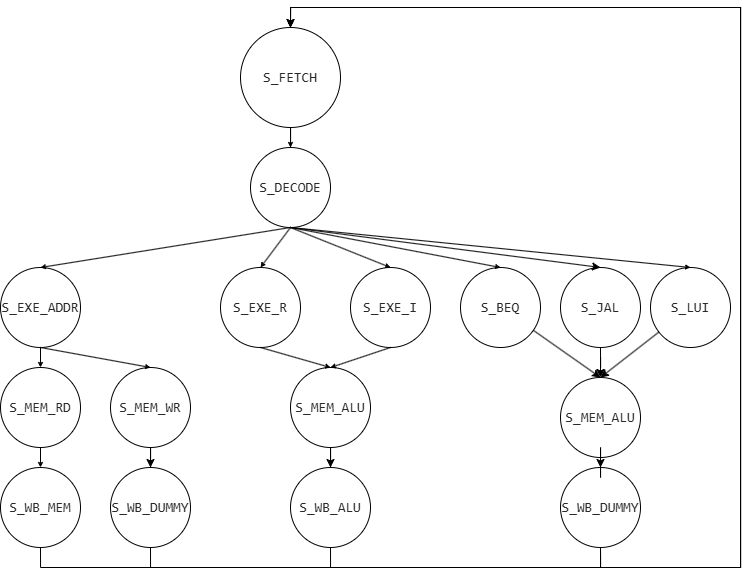

The diagram above was exported from draw.io. Its source (the exported page's mxGraphModel, read from the mxfile embedded in the PNG):
<mxGraphModel dx="755" dy="882" grid="1" gridSize="10" guides="1" tooltips="1" connect="1" arrows="1" fold="1" page="1" pageScale="1" pageWidth="850" pageHeight="1100" math="0" shadow="0">
  <root>
    <mxCell id="0" />
    <mxCell id="1" parent="0" />
    <mxCell id="3Njr_bKy6_N62XD6DEpk-3" edge="1" parent="1" source="3Njr_bKy6_N62XD6DEpk-4" style="edgeStyle=orthogonalEdgeStyle;rounded=0;orthogonalLoop=1;jettySize=auto;html=1;exitX=0.5;exitY=1;exitDx=0;exitDy=0;startSize=3;endSize=3;" target="3Njr_bKy6_N62XD6DEpk-10">
      <mxGeometry relative="1" as="geometry" />
    </mxCell>
    <mxCell id="3Njr_bKy6_N62XD6DEpk-4" parent="1" style="ellipse;whiteSpace=wrap;html=1;aspect=fixed;fillColor=none;strokeColor=default;" value="&lt;div style=&quot;line-height: 60%;&quot;&gt;&lt;div&gt;&lt;div style=&quot;color: rgb(41, 41, 41); background-color: rgb(255, 255, 255); font-family: Consolas, &amp;quot;Courier New&amp;quot;, monospace; font-size: 14px; line-height: 19px; white-space: pre;&quot;&gt;S_FETCH&lt;/div&gt;&lt;/div&gt;&lt;/div&gt;" vertex="1">
      <mxGeometry height="100" width="100" x="550" y="270" as="geometry" />
    </mxCell>
    <mxCell id="3Njr_bKy6_N62XD6DEpk-5" edge="1" parent="1" source="3Njr_bKy6_N62XD6DEpk-10" style="rounded=0;orthogonalLoop=1;jettySize=auto;html=1;exitX=0.5;exitY=1;exitDx=0;exitDy=0;entryX=0.5;entryY=0;entryDx=0;entryDy=0;startSize=3;endSize=3;" target="3Njr_bKy6_N62XD6DEpk-13">
      <mxGeometry relative="1" as="geometry" />
    </mxCell>
    <mxCell id="3Njr_bKy6_N62XD6DEpk-6" edge="1" parent="1" source="3Njr_bKy6_N62XD6DEpk-10" style="rounded=0;orthogonalLoop=1;jettySize=auto;html=1;exitX=0.5;exitY=1;exitDx=0;exitDy=0;entryX=0.5;entryY=0;entryDx=0;entryDy=0;startSize=3;endSize=3;" target="3Njr_bKy6_N62XD6DEpk-21">
      <mxGeometry relative="1" as="geometry" />
    </mxCell>
    <mxCell id="3Njr_bKy6_N62XD6DEpk-7" edge="1" parent="1" source="3Njr_bKy6_N62XD6DEpk-10" style="rounded=0;orthogonalLoop=1;jettySize=auto;html=1;exitX=0.5;exitY=1;exitDx=0;exitDy=0;entryX=0.5;entryY=0;entryDx=0;entryDy=0;startSize=3;endSize=3;" target="3Njr_bKy6_N62XD6DEpk-25">
      <mxGeometry relative="1" as="geometry" />
    </mxCell>
    <mxCell id="3Njr_bKy6_N62XD6DEpk-8" edge="1" parent="1" source="3Njr_bKy6_N62XD6DEpk-10" style="rounded=0;orthogonalLoop=1;jettySize=auto;html=1;exitX=0.5;exitY=1;exitDx=0;exitDy=0;entryX=0.5;entryY=0;entryDx=0;entryDy=0;endSize=3;startSize=3;" target="3Njr_bKy6_N62XD6DEpk-27">
      <mxGeometry relative="1" as="geometry" />
    </mxCell>
    <mxCell id="3Njr_bKy6_N62XD6DEpk-9" edge="1" parent="1" source="3Njr_bKy6_N62XD6DEpk-10" style="rounded=0;orthogonalLoop=1;jettySize=auto;html=1;exitX=0.5;exitY=1;exitDx=0;exitDy=0;startSize=3;endSize=3;entryX=0.5;entryY=0;entryDx=0;entryDy=0;" target="3Njr_bKy6_N62XD6DEpk-29">
      <mxGeometry relative="1" as="geometry" />
    </mxCell>
    <mxCell id="QDrDHDh-gkcM0SnW_xgP-3" edge="1" parent="1" source="3Njr_bKy6_N62XD6DEpk-10" style="rounded=0;orthogonalLoop=1;jettySize=auto;html=1;entryX=0.5;entryY=0;entryDx=0;entryDy=0;exitX=0.5;exitY=1;exitDx=0;exitDy=0;" target="QDrDHDh-gkcM0SnW_xgP-2">
      <mxGeometry relative="1" as="geometry" />
    </mxCell>
    <mxCell id="3Njr_bKy6_N62XD6DEpk-10" parent="1" style="ellipse;whiteSpace=wrap;html=1;aspect=fixed;fillColor=none;strokeColor=default;" value="&lt;div style=&quot;line-height: 80%;&quot;&gt;&lt;div&gt;&lt;div style=&quot;color: rgb(41, 41, 41); background-color: rgb(255, 255, 255); font-family: Consolas, &amp;quot;Courier New&amp;quot;, monospace; font-size: 14px; line-height: 19px; white-space: pre;&quot;&gt;S_DECODE&lt;/div&gt;&lt;/div&gt;&lt;/div&gt;" vertex="1">
      <mxGeometry height="80" width="80" x="560" y="390" as="geometry" />
    </mxCell>
    <mxCell id="3Njr_bKy6_N62XD6DEpk-11" edge="1" parent="1" source="3Njr_bKy6_N62XD6DEpk-13" style="edgeStyle=orthogonalEdgeStyle;rounded=0;orthogonalLoop=1;jettySize=auto;html=1;exitX=0.5;exitY=1;exitDx=0;exitDy=0;entryX=0.5;entryY=0;entryDx=0;entryDy=0;startSize=3;endSize=3;" target="3Njr_bKy6_N62XD6DEpk-15">
      <mxGeometry relative="1" as="geometry" />
    </mxCell>
    <mxCell id="3Njr_bKy6_N62XD6DEpk-12" edge="1" parent="1" source="3Njr_bKy6_N62XD6DEpk-13" style="rounded=0;orthogonalLoop=1;jettySize=auto;html=1;exitX=0.5;exitY=1;exitDx=0;exitDy=0;entryX=0.5;entryY=0;entryDx=0;entryDy=0;startSize=3;endSize=3;" target="3Njr_bKy6_N62XD6DEpk-19">
      <mxGeometry relative="1" as="geometry" />
    </mxCell>
    <mxCell id="3Njr_bKy6_N62XD6DEpk-13" parent="1" style="ellipse;whiteSpace=wrap;html=1;aspect=fixed;fillColor=none;strokeColor=default;" value="&lt;div style=&quot;line-height: 80%;&quot;&gt;&lt;div&gt;&lt;div style=&quot;color: rgb(41, 41, 41); background-color: rgb(255, 255, 255); font-family: Consolas, &amp;quot;Courier New&amp;quot;, monospace; font-size: 14px; line-height: 19px; white-space: pre;&quot;&gt;S_EXE_ADDR&lt;/div&gt;&lt;/div&gt;&lt;/div&gt;" vertex="1">
      <mxGeometry height="80" width="80" x="310" y="510" as="geometry" />
    </mxCell>
    <mxCell id="3Njr_bKy6_N62XD6DEpk-14" edge="1" parent="1" source="3Njr_bKy6_N62XD6DEpk-15" style="edgeStyle=orthogonalEdgeStyle;rounded=0;orthogonalLoop=1;jettySize=auto;html=1;exitX=0.5;exitY=1;exitDx=0;exitDy=0;entryX=0.5;entryY=0;entryDx=0;entryDy=0;startSize=3;endSize=3;" target="3Njr_bKy6_N62XD6DEpk-17">
      <mxGeometry relative="1" as="geometry" />
    </mxCell>
    <mxCell id="3Njr_bKy6_N62XD6DEpk-15" parent="1" style="ellipse;whiteSpace=wrap;html=1;aspect=fixed;fillColor=none;strokeColor=default;" value="&lt;div style=&quot;line-height: 80%;&quot;&gt;&lt;div&gt;&lt;div style=&quot;color: rgb(41, 41, 41); background-color: rgb(255, 255, 255); font-family: Consolas, &amp;quot;Courier New&amp;quot;, monospace; font-size: 14px; line-height: 19px; white-space: pre;&quot;&gt;S_MEM_RD&lt;/div&gt;&lt;/div&gt;&lt;/div&gt;" vertex="1">
      <mxGeometry height="80" width="80" x="310" y="610" as="geometry" />
    </mxCell>
    <mxCell id="3Njr_bKy6_N62XD6DEpk-16" edge="1" parent="1" source="3Njr_bKy6_N62XD6DEpk-17" style="edgeStyle=orthogonalEdgeStyle;rounded=0;orthogonalLoop=1;jettySize=auto;html=1;exitX=0.5;exitY=1;exitDx=0;exitDy=0;entryX=0.5;entryY=0;entryDx=0;entryDy=0;endSize=3;startSize=3;" target="3Njr_bKy6_N62XD6DEpk-4">
      <mxGeometry relative="1" as="geometry">
        <Array as="points">
          <mxPoint x="350" y="810" />
          <mxPoint x="1050" y="810" />
          <mxPoint x="1050" y="250" />
          <mxPoint x="600" y="250" />
        </Array>
      </mxGeometry>
    </mxCell>
    <mxCell id="3Njr_bKy6_N62XD6DEpk-17" parent="1" style="ellipse;whiteSpace=wrap;html=1;aspect=fixed;fillColor=none;strokeColor=default;" value="&lt;div style=&quot;line-height: 80%;&quot;&gt;&lt;div style=&quot;color: rgb(41, 41, 41); background-color: rgb(255, 255, 255); font-family: Consolas, &amp;quot;Courier New&amp;quot;, monospace; font-size: 14px; line-height: 19px; white-space: pre;&quot;&gt;S_WB_MEM&lt;/div&gt;&lt;/div&gt;" vertex="1">
      <mxGeometry height="80" width="80" x="310" y="710" as="geometry" />
    </mxCell>
    <mxCell id="3Njr_bKy6_N62XD6DEpk-18" edge="1" parent="1" source="qDnZlbE1Hom8U0h7WOWq-1" style="edgeStyle=orthogonalEdgeStyle;rounded=0;orthogonalLoop=1;jettySize=auto;html=1;entryX=0.5;entryY=0;entryDx=0;entryDy=0;endSize=3;startSize=3;exitX=0.5;exitY=1;exitDx=0;exitDy=0;" target="3Njr_bKy6_N62XD6DEpk-4">
      <mxGeometry relative="1" as="geometry">
        <Array as="points">
          <mxPoint x="460" y="810" />
          <mxPoint x="1050" y="810" />
          <mxPoint x="1050" y="250" />
          <mxPoint x="600" y="250" />
        </Array>
        <mxPoint x="460" y="780" as="sourcePoint" />
      </mxGeometry>
    </mxCell>
    <mxCell id="qDnZlbE1Hom8U0h7WOWq-2" edge="1" parent="1" source="3Njr_bKy6_N62XD6DEpk-19" style="edgeStyle=orthogonalEdgeStyle;rounded=0;orthogonalLoop=1;jettySize=auto;html=1;entryX=0.5;entryY=0;entryDx=0;entryDy=0;" target="qDnZlbE1Hom8U0h7WOWq-1">
      <mxGeometry relative="1" as="geometry" />
    </mxCell>
    <mxCell id="3Njr_bKy6_N62XD6DEpk-19" parent="1" style="ellipse;whiteSpace=wrap;html=1;aspect=fixed;fillColor=none;strokeColor=default;" value="&lt;div style=&quot;line-height: 80%;&quot;&gt;&lt;div&gt;&lt;div style=&quot;color: rgb(41, 41, 41); background-color: rgb(255, 255, 255); font-family: Consolas, &amp;quot;Courier New&amp;quot;, monospace; font-size: 14px; line-height: 19px; white-space: pre;&quot;&gt;S_MEM_WR&lt;/div&gt;&lt;/div&gt;&lt;/div&gt;" vertex="1">
      <mxGeometry height="80" width="80" x="420" y="610" as="geometry" />
    </mxCell>
    <mxCell id="3Njr_bKy6_N62XD6DEpk-20" edge="1" parent="1" source="3Njr_bKy6_N62XD6DEpk-21" style="rounded=0;orthogonalLoop=1;jettySize=auto;html=1;exitX=0.5;exitY=1;exitDx=0;exitDy=0;entryX=0.5;entryY=0;entryDx=0;entryDy=0;endSize=3;startSize=3;" target="3Njr_bKy6_N62XD6DEpk-23">
      <mxGeometry relative="1" as="geometry" />
    </mxCell>
    <mxCell id="3Njr_bKy6_N62XD6DEpk-21" parent="1" style="ellipse;whiteSpace=wrap;html=1;aspect=fixed;fillColor=none;strokeColor=default;" value="&lt;div style=&quot;line-height: 80%;&quot;&gt;&lt;div&gt;&lt;div style=&quot;color: rgb(41, 41, 41); background-color: rgb(255, 255, 255); font-family: Consolas, &amp;quot;Courier New&amp;quot;, monospace; font-size: 14px; line-height: 19px; white-space: pre;&quot;&gt;S_EXE_R&lt;/div&gt;&lt;/div&gt;&lt;/div&gt;" vertex="1">
      <mxGeometry height="80" width="80" x="530" y="510" as="geometry" />
    </mxCell>
    <mxCell id="3Njr_bKy6_N62XD6DEpk-22" edge="1" parent="1" source="qDnZlbE1Hom8U0h7WOWq-3" style="edgeStyle=orthogonalEdgeStyle;rounded=0;orthogonalLoop=1;jettySize=auto;html=1;entryX=0.5;entryY=0;entryDx=0;entryDy=0;exitX=0.5;exitY=1;exitDx=0;exitDy=0;" target="3Njr_bKy6_N62XD6DEpk-4">
      <mxGeometry relative="1" as="geometry">
        <Array as="points">
          <mxPoint x="640" y="810" />
          <mxPoint x="1050" y="810" />
          <mxPoint x="1050" y="250" />
          <mxPoint x="600" y="250" />
        </Array>
        <mxPoint x="640" y="780" as="sourcePoint" />
      </mxGeometry>
    </mxCell>
    <mxCell id="qDnZlbE1Hom8U0h7WOWq-4" edge="1" parent="1" source="3Njr_bKy6_N62XD6DEpk-23" style="edgeStyle=orthogonalEdgeStyle;rounded=0;orthogonalLoop=1;jettySize=auto;html=1;entryX=0.5;entryY=0;entryDx=0;entryDy=0;" target="qDnZlbE1Hom8U0h7WOWq-3">
      <mxGeometry relative="1" as="geometry" />
    </mxCell>
    <mxCell id="3Njr_bKy6_N62XD6DEpk-23" parent="1" style="ellipse;whiteSpace=wrap;html=1;aspect=fixed;fillColor=none;strokeColor=default;" value="&lt;div style=&quot;line-height: 80%;&quot;&gt;&lt;div&gt;&lt;div style=&quot;color: rgb(41, 41, 41); background-color: rgb(255, 255, 255); font-family: Consolas, &amp;quot;Courier New&amp;quot;, monospace; font-size: 14px; line-height: 19px; white-space: pre;&quot;&gt;S_MEM_ALU&lt;/div&gt;&lt;/div&gt;&lt;/div&gt;" vertex="1">
      <mxGeometry height="80" width="80" x="600" y="610" as="geometry" />
    </mxCell>
    <mxCell id="3Njr_bKy6_N62XD6DEpk-24" edge="1" parent="1" source="qDnZlbE1Hom8U0h7WOWq-9" style="edgeStyle=orthogonalEdgeStyle;rounded=0;orthogonalLoop=1;jettySize=auto;html=1;entryX=0.5;entryY=0;entryDx=0;entryDy=0;exitX=0.5;exitY=1;exitDx=0;exitDy=0;" target="3Njr_bKy6_N62XD6DEpk-4">
      <mxGeometry relative="1" as="geometry">
        <Array as="points">
          <mxPoint x="910" y="810" />
          <mxPoint x="1050" y="810" />
          <mxPoint x="1050" y="250" />
          <mxPoint x="600" y="250" />
        </Array>
        <mxPoint x="960" y="720" as="sourcePoint" />
      </mxGeometry>
    </mxCell>
    <mxCell id="qDnZlbE1Hom8U0h7WOWq-7" edge="1" parent="1" source="3Njr_bKy6_N62XD6DEpk-25" style="rounded=0;orthogonalLoop=1;jettySize=auto;html=1;entryX=0.5;entryY=0;entryDx=0;entryDy=0;" target="qDnZlbE1Hom8U0h7WOWq-5">
      <mxGeometry relative="1" as="geometry" />
    </mxCell>
    <mxCell id="3Njr_bKy6_N62XD6DEpk-25" parent="1" style="ellipse;whiteSpace=wrap;html=1;aspect=fixed;fillColor=none;strokeColor=default;" value="&lt;div style=&quot;line-height: 80%;&quot;&gt;&lt;div&gt;&lt;div style=&quot;color: rgb(41, 41, 41); background-color: rgb(255, 255, 255); font-family: Consolas, &amp;quot;Courier New&amp;quot;, monospace; font-size: 14px; line-height: 19px; white-space: pre;&quot;&gt;S_LUI&lt;/div&gt;&lt;/div&gt;&lt;/div&gt;" vertex="1">
      <mxGeometry height="80" width="80" x="960" y="510" as="geometry" />
    </mxCell>
    <mxCell id="3Njr_bKy6_N62XD6DEpk-26" edge="1" parent="1" source="3Njr_bKy6_N62XD6DEpk-27" style="rounded=0;orthogonalLoop=1;jettySize=auto;html=1;exitX=0.5;exitY=1;exitDx=0;exitDy=0;entryX=0.5;entryY=0;entryDx=0;entryDy=0;startSize=3;endSize=3;" target="3Njr_bKy6_N62XD6DEpk-23">
      <mxGeometry relative="1" as="geometry" />
    </mxCell>
    <mxCell id="3Njr_bKy6_N62XD6DEpk-27" parent="1" style="ellipse;whiteSpace=wrap;html=1;aspect=fixed;fillColor=none;strokeColor=default;" value="&lt;div style=&quot;line-height: 80%;&quot;&gt;&lt;div style=&quot;color: rgb(41, 41, 41); background-color: rgb(255, 255, 255); font-family: Consolas, &amp;quot;Courier New&amp;quot;, monospace; font-size: 14px; line-height: 19px; white-space: pre;&quot;&gt;S_EXE_I&lt;/div&gt;&lt;/div&gt;" vertex="1">
      <mxGeometry height="80" width="80" x="660" y="510" as="geometry" />
    </mxCell>
    <mxCell id="QDrDHDh-gkcM0SnW_xgP-5" edge="1" parent="1" source="qDnZlbE1Hom8U0h7WOWq-9" style="edgeStyle=orthogonalEdgeStyle;rounded=0;orthogonalLoop=1;jettySize=auto;html=1;endArrow=none;endFill=0;exitX=0.5;exitY=1;exitDx=0;exitDy=0;">
      <mxGeometry relative="1" as="geometry">
        <Array as="points">
          <mxPoint x="910" y="810" />
        </Array>
        <mxPoint x="850" y="730" as="sourcePoint" />
        <mxPoint x="820" y="810" as="targetPoint" />
      </mxGeometry>
    </mxCell>
    <mxCell id="qDnZlbE1Hom8U0h7WOWq-6" edge="1" parent="1" source="3Njr_bKy6_N62XD6DEpk-29" style="rounded=0;orthogonalLoop=1;jettySize=auto;html=1;entryX=0.5;entryY=0;entryDx=0;entryDy=0;" target="qDnZlbE1Hom8U0h7WOWq-5">
      <mxGeometry relative="1" as="geometry" />
    </mxCell>
    <mxCell id="3Njr_bKy6_N62XD6DEpk-29" parent="1" style="ellipse;whiteSpace=wrap;html=1;aspect=fixed;fillColor=none;strokeColor=default;" value="&lt;div style=&quot;line-height: 80%;&quot;&gt;&lt;div style=&quot;color: rgb(41, 41, 41); background-color: rgb(255, 255, 255); font-family: Consolas, &amp;quot;Courier New&amp;quot;, monospace; font-size: 14px; line-height: 19px; white-space: pre;&quot;&gt;S_BEQ&lt;/div&gt;&lt;/div&gt;" vertex="1">
      <mxGeometry height="80" width="80" x="770" y="510" as="geometry" />
    </mxCell>
    <mxCell id="QDrDHDh-gkcM0SnW_xgP-6" edge="1" parent="1" source="qDnZlbE1Hom8U0h7WOWq-9" style="edgeStyle=orthogonalEdgeStyle;rounded=0;orthogonalLoop=1;jettySize=auto;html=1;endArrow=none;endFill=0;exitX=0.5;exitY=1;exitDx=0;exitDy=0;">
      <mxGeometry relative="1" as="geometry">
        <Array as="points">
          <mxPoint x="910" y="800" />
          <mxPoint x="910" y="800" />
        </Array>
        <mxPoint x="920" y="730" as="sourcePoint" />
        <mxPoint x="910" y="810" as="targetPoint" />
      </mxGeometry>
    </mxCell>
    <mxCell id="qDnZlbE1Hom8U0h7WOWq-8" edge="1" parent="1" source="QDrDHDh-gkcM0SnW_xgP-2" style="edgeStyle=orthogonalEdgeStyle;rounded=0;orthogonalLoop=1;jettySize=auto;html=1;" target="qDnZlbE1Hom8U0h7WOWq-5">
      <mxGeometry relative="1" as="geometry" />
    </mxCell>
    <mxCell id="QDrDHDh-gkcM0SnW_xgP-2" parent="1" style="ellipse;whiteSpace=wrap;html=1;aspect=fixed;fillColor=none;strokeColor=default;" value="&lt;div style=&quot;line-height: 80%;&quot;&gt;&lt;div style=&quot;color: rgb(41, 41, 41); background-color: rgb(255, 255, 255); font-family: Consolas, &amp;quot;Courier New&amp;quot;, monospace; font-size: 14px; line-height: 19px; white-space: pre;&quot;&gt;S_JAL&lt;/div&gt;&lt;/div&gt;" vertex="1">
      <mxGeometry height="80" width="80" x="870" y="510" as="geometry" />
    </mxCell>
    <mxCell id="qDnZlbE1Hom8U0h7WOWq-1" parent="1" style="ellipse;whiteSpace=wrap;html=1;aspect=fixed;fillColor=none;strokeColor=default;" value="&lt;div style=&quot;line-height: 80%;&quot;&gt;&lt;div style=&quot;color: rgb(41, 41, 41); background-color: rgb(255, 255, 255); font-family: Consolas, &amp;quot;Courier New&amp;quot;, monospace; font-size: 14px; line-height: 19px; white-space: pre;&quot;&gt;S_WB_DUMMY&lt;/div&gt;&lt;/div&gt;" vertex="1">
      <mxGeometry height="80" width="80" x="420" y="710" as="geometry" />
    </mxCell>
    <mxCell id="qDnZlbE1Hom8U0h7WOWq-3" parent="1" style="ellipse;whiteSpace=wrap;html=1;aspect=fixed;fillColor=none;strokeColor=default;" value="&lt;div style=&quot;line-height: 80%;&quot;&gt;&lt;div style=&quot;color: rgb(41, 41, 41); background-color: rgb(255, 255, 255); font-family: Consolas, &amp;quot;Courier New&amp;quot;, monospace; font-size: 14px; line-height: 19px; white-space: pre;&quot;&gt;&lt;div style=&quot;line-height: 19px;&quot;&gt;S_WB_ALU&lt;/div&gt;&lt;/div&gt;&lt;/div&gt;" vertex="1">
      <mxGeometry height="80" width="80" x="600" y="710" as="geometry" />
    </mxCell>
    <mxCell id="qDnZlbE1Hom8U0h7WOWq-10" edge="1" parent="1" source="qDnZlbE1Hom8U0h7WOWq-5" style="edgeStyle=orthogonalEdgeStyle;rounded=0;orthogonalLoop=1;jettySize=auto;html=1;entryX=0.5;entryY=0;entryDx=0;entryDy=0;" target="qDnZlbE1Hom8U0h7WOWq-9">
      <mxGeometry relative="1" as="geometry" />
    </mxCell>
    <mxCell id="qDnZlbE1Hom8U0h7WOWq-5" parent="1" style="ellipse;whiteSpace=wrap;html=1;aspect=fixed;fillColor=none;strokeColor=default;" value="&lt;div style=&quot;line-height: 80%;&quot;&gt;&lt;div&gt;&lt;div style=&quot;color: rgb(41, 41, 41); background-color: rgb(255, 255, 255); font-family: Consolas, &amp;quot;Courier New&amp;quot;, monospace; font-size: 14px; line-height: 19px; white-space: pre;&quot;&gt;S_MEM_ALU&lt;/div&gt;&lt;/div&gt;&lt;/div&gt;" vertex="1">
      <mxGeometry height="80" width="80" x="870" y="620" as="geometry" />
    </mxCell>
    <mxCell id="qDnZlbE1Hom8U0h7WOWq-9" parent="1" style="ellipse;whiteSpace=wrap;html=1;aspect=fixed;fillColor=none;strokeColor=default;" value="&lt;div style=&quot;line-height: 80%;&quot;&gt;&lt;div style=&quot;color: rgb(41, 41, 41); background-color: rgb(255, 255, 255); font-family: Consolas, &amp;quot;Courier New&amp;quot;, monospace; font-size: 14px; line-height: 19px; white-space: pre;&quot;&gt;S_WB_DUMMY&lt;/div&gt;&lt;/div&gt;" vertex="1">
      <mxGeometry height="80" width="80" x="870" y="710" as="geometry" />
    </mxCell>
  </root>
</mxGraphModel>